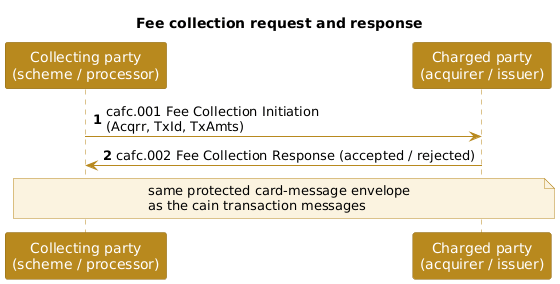

The diagram above was rendered by PlantUML. Its source (embedded in the PNG):
@startuml
title Fee collection request and response
autonumber
skinparam shadowing false
skinparam sequence {
  ParticipantBackgroundColor #B8891E
  ParticipantBorderColor #8F6A16
  ParticipantFontColor white
  LifeLineBorderColor #B8891E
  ArrowColor #B8891E
}
skinparam noteBackgroundColor #FBF3E0
skinparam noteBorderColor #B8891E

participant "Collecting party\n(scheme / processor)" as C
participant "Charged party\n(acquirer / issuer)" as P

C -> P : cafc.001 Fee Collection Initiation\n(Acqrr, TxId, TxAmts)
P -> C : cafc.002 Fee Collection Response (accepted / rejected)
note over C, P : same protected card-message envelope\nas the cain transaction messages
@enduml